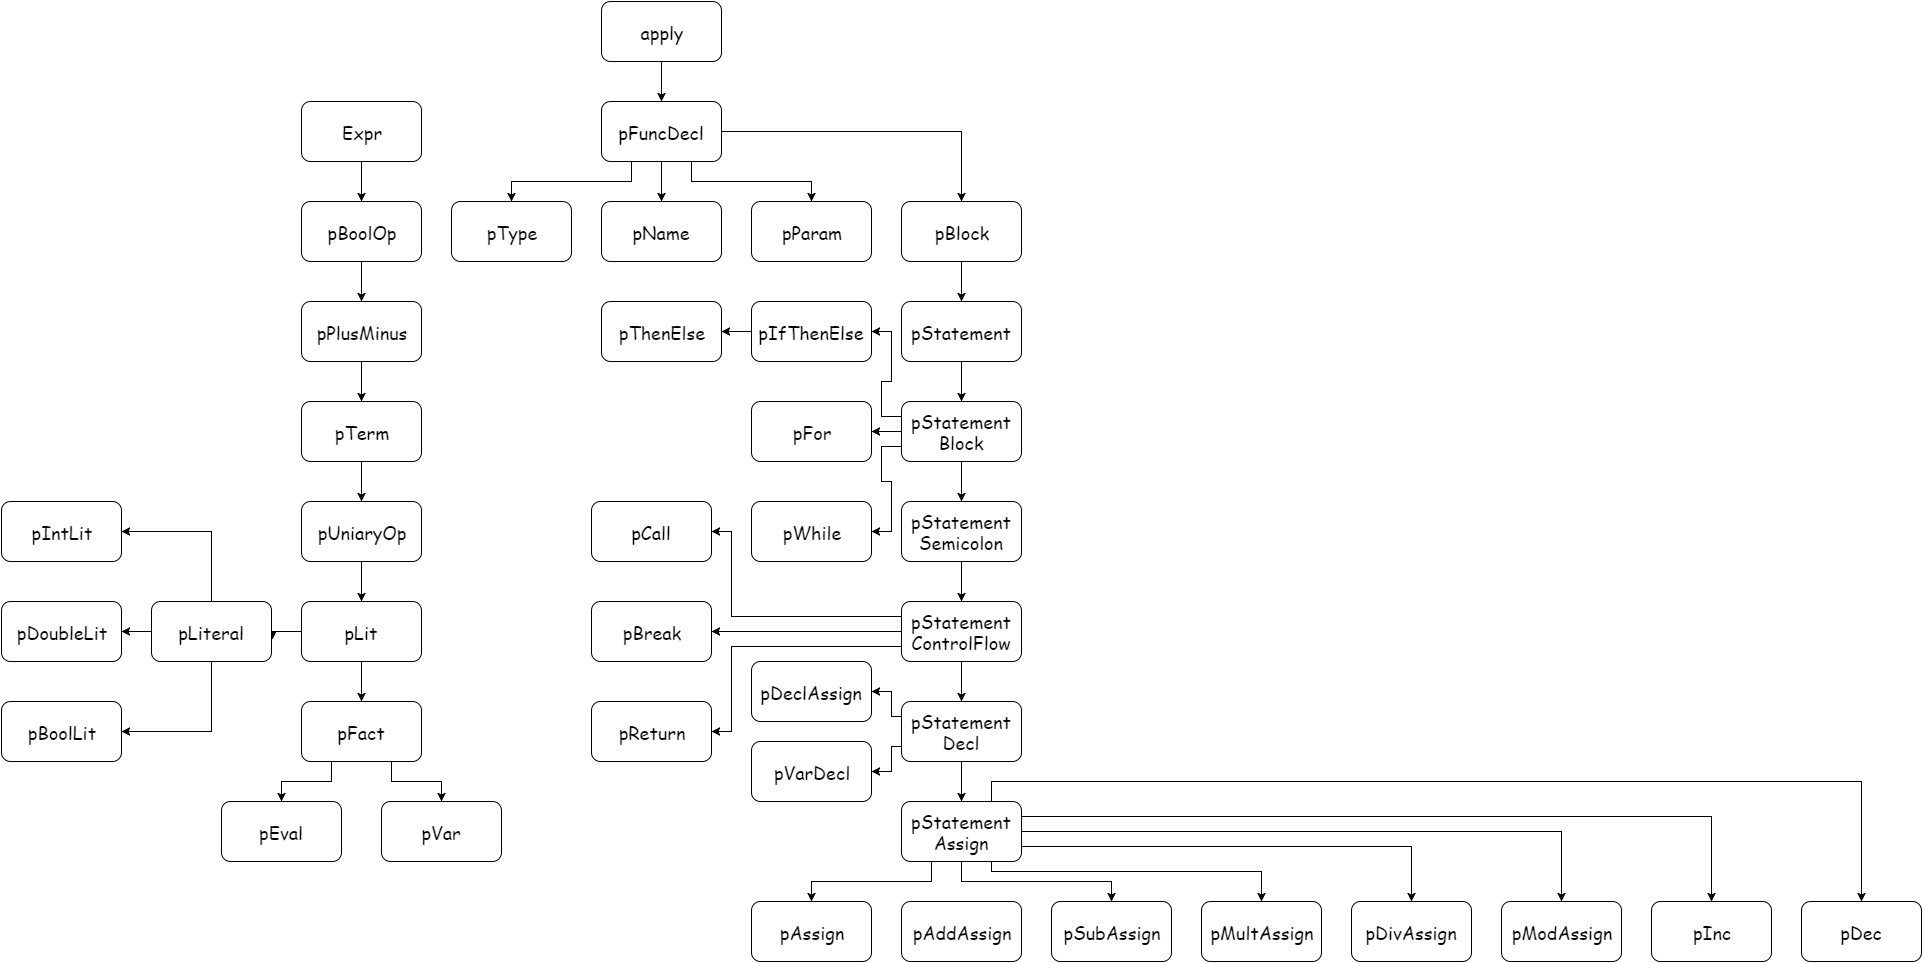

The diagram above was exported from draw.io. Its source (the exported page's mxGraphModel, read from the mxfile embedded in the PNG):
<mxGraphModel dx="2256" dy="760" grid="1" gridSize="10" guides="1" tooltips="1" connect="1" arrows="1" fold="1" page="1" pageScale="1" pageWidth="826" pageHeight="1169" background="#ffffff" math="0" shadow="0">
  <root>
    <mxCell id="0" />
    <mxCell id="1" parent="0" />
    <mxCell id="36" style="edgeStyle=orthogonalEdgeStyle;rounded=0;html=1;exitX=0.5;exitY=1;entryX=0.5;entryY=0;jettySize=auto;orthogonalLoop=1;fontFamily=Comic Sans MS;fontSize=18;" edge="1" parent="1" source="3" target="6">
      <mxGeometry relative="1" as="geometry" />
    </mxCell>
    <mxCell id="3" value="apply" style="rounded=1;whiteSpace=wrap;html=1;fontFamily=Comic Sans MS;fontSize=18;" vertex="1" parent="1">
      <mxGeometry width="120" height="60" as="geometry" />
    </mxCell>
    <mxCell id="4" value="pType" style="rounded=1;whiteSpace=wrap;html=1;fontFamily=Comic Sans MS;fontSize=18;" vertex="1" parent="1">
      <mxGeometry x="-150" y="200" width="120" height="60" as="geometry" />
    </mxCell>
    <mxCell id="5" value="pName" style="rounded=1;whiteSpace=wrap;html=1;fontFamily=Comic Sans MS;fontSize=18;" vertex="1" parent="1">
      <mxGeometry y="200" width="120" height="60" as="geometry" />
    </mxCell>
    <mxCell id="32" style="edgeStyle=orthogonalEdgeStyle;rounded=0;html=1;exitX=0.25;exitY=1;entryX=0.5;entryY=0;jettySize=auto;orthogonalLoop=1;fontFamily=Comic Sans MS;fontSize=18;" edge="1" parent="1" source="6" target="4">
      <mxGeometry relative="1" as="geometry" />
    </mxCell>
    <mxCell id="33" style="edgeStyle=orthogonalEdgeStyle;rounded=0;html=1;exitX=0.5;exitY=1;entryX=0.5;entryY=0;jettySize=auto;orthogonalLoop=1;fontFamily=Comic Sans MS;fontSize=18;" edge="1" parent="1" source="6" target="5">
      <mxGeometry relative="1" as="geometry" />
    </mxCell>
    <mxCell id="34" style="edgeStyle=orthogonalEdgeStyle;rounded=0;html=1;exitX=0.75;exitY=1;entryX=0.5;entryY=0;jettySize=auto;orthogonalLoop=1;fontFamily=Comic Sans MS;fontSize=18;" edge="1" parent="1" source="6" target="7">
      <mxGeometry relative="1" as="geometry" />
    </mxCell>
    <mxCell id="35" style="edgeStyle=orthogonalEdgeStyle;rounded=0;html=1;exitX=1;exitY=0.5;entryX=0.5;entryY=0;jettySize=auto;orthogonalLoop=1;fontFamily=Comic Sans MS;fontSize=18;" edge="1" parent="1" source="6" target="8">
      <mxGeometry relative="1" as="geometry" />
    </mxCell>
    <mxCell id="6" value="pFuncDecl" style="rounded=1;whiteSpace=wrap;html=1;fontFamily=Comic Sans MS;fontSize=18;" vertex="1" parent="1">
      <mxGeometry y="100" width="120" height="60" as="geometry" />
    </mxCell>
    <mxCell id="7" value="pParam" style="rounded=1;whiteSpace=wrap;html=1;fontFamily=Comic Sans MS;fontSize=18;" vertex="1" parent="1">
      <mxGeometry x="150" y="200" width="120" height="60" as="geometry" />
    </mxCell>
    <mxCell id="31" style="edgeStyle=orthogonalEdgeStyle;rounded=0;html=1;exitX=0.5;exitY=1;entryX=0.5;entryY=0;jettySize=auto;orthogonalLoop=1;fontFamily=Comic Sans MS;fontSize=18;" edge="1" parent="1" source="8" target="9">
      <mxGeometry relative="1" as="geometry" />
    </mxCell>
    <mxCell id="8" value="pBlock" style="rounded=1;whiteSpace=wrap;html=1;fontFamily=Comic Sans MS;fontSize=18;" vertex="1" parent="1">
      <mxGeometry x="300" y="200" width="120" height="60" as="geometry" />
    </mxCell>
    <mxCell id="37" style="edgeStyle=orthogonalEdgeStyle;rounded=0;html=1;exitX=0.5;exitY=1;entryX=0.5;entryY=0;jettySize=auto;orthogonalLoop=1;fontFamily=Comic Sans MS;fontSize=18;" edge="1" parent="1" source="9" target="10">
      <mxGeometry relative="1" as="geometry" />
    </mxCell>
    <mxCell id="9" value="&lt;font style=&quot;font-size: 18px&quot;&gt;pStatement&lt;/font&gt;" style="rounded=1;whiteSpace=wrap;html=1;fontFamily=Comic Sans MS;fontSize=18;" vertex="1" parent="1">
      <mxGeometry x="300" y="300" width="120" height="60" as="geometry" />
    </mxCell>
    <mxCell id="27" style="edgeStyle=orthogonalEdgeStyle;rounded=0;html=1;exitX=0;exitY=0.25;entryX=1;entryY=0.5;jettySize=auto;orthogonalLoop=1;fontFamily=Comic Sans MS;fontSize=18;" edge="1" parent="1" source="10" target="25">
      <mxGeometry relative="1" as="geometry" />
    </mxCell>
    <mxCell id="28" style="edgeStyle=orthogonalEdgeStyle;rounded=0;html=1;exitX=0;exitY=0.5;entryX=1;entryY=0.5;jettySize=auto;orthogonalLoop=1;fontFamily=Comic Sans MS;fontSize=18;" edge="1" parent="1" source="10" target="23">
      <mxGeometry relative="1" as="geometry" />
    </mxCell>
    <mxCell id="29" style="edgeStyle=orthogonalEdgeStyle;rounded=0;html=1;exitX=0;exitY=0.75;entryX=1;entryY=0.5;jettySize=auto;orthogonalLoop=1;fontFamily=Comic Sans MS;fontSize=18;" edge="1" parent="1" source="10" target="24">
      <mxGeometry relative="1" as="geometry" />
    </mxCell>
    <mxCell id="38" style="edgeStyle=orthogonalEdgeStyle;rounded=0;html=1;exitX=0.5;exitY=1;entryX=0.5;entryY=0;jettySize=auto;orthogonalLoop=1;fontFamily=Comic Sans MS;fontSize=18;" edge="1" parent="1" source="10" target="11">
      <mxGeometry relative="1" as="geometry" />
    </mxCell>
    <mxCell id="10" value="&lt;font style=&quot;font-size: 18px&quot;&gt;pStatement&lt;/font&gt;&lt;div&gt;&lt;font style=&quot;font-size: 18px&quot;&gt;Block&lt;/font&gt;&lt;/div&gt;" style="rounded=1;whiteSpace=wrap;html=1;fontFamily=Comic Sans MS;fontSize=18;" vertex="1" parent="1">
      <mxGeometry x="300" y="400" width="120" height="60" as="geometry" />
    </mxCell>
    <mxCell id="39" style="edgeStyle=orthogonalEdgeStyle;rounded=0;html=1;exitX=0.5;exitY=1;entryX=0.5;entryY=0;jettySize=auto;orthogonalLoop=1;fontFamily=Comic Sans MS;fontSize=18;" edge="1" parent="1" source="11" target="12">
      <mxGeometry relative="1" as="geometry" />
    </mxCell>
    <mxCell id="11" value="pStatement&lt;div&gt;Semicolon&lt;/div&gt;" style="rounded=1;whiteSpace=wrap;html=1;fontFamily=Comic Sans MS;fontSize=18;" vertex="1" parent="1">
      <mxGeometry x="300" y="500" width="120" height="60" as="geometry" />
    </mxCell>
    <mxCell id="40" style="edgeStyle=orthogonalEdgeStyle;rounded=0;html=1;exitX=0.5;exitY=1;entryX=0.5;entryY=0;jettySize=auto;orthogonalLoop=1;fontFamily=Comic Sans MS;fontSize=18;" edge="1" parent="1" source="12" target="13">
      <mxGeometry relative="1" as="geometry" />
    </mxCell>
    <mxCell id="54" style="edgeStyle=orthogonalEdgeStyle;rounded=0;html=1;exitX=0;exitY=0.25;entryX=1;entryY=0.5;jettySize=auto;orthogonalLoop=1;fontFamily=Comic Sans MS;fontSize=18;" edge="1" parent="1" source="12" target="50">
      <mxGeometry relative="1" as="geometry">
        <Array as="points">
          <mxPoint x="130" y="615" />
          <mxPoint x="130" y="530" />
        </Array>
      </mxGeometry>
    </mxCell>
    <mxCell id="55" style="edgeStyle=orthogonalEdgeStyle;rounded=0;html=1;exitX=0;exitY=0.5;entryX=1;entryY=0.5;jettySize=auto;orthogonalLoop=1;fontFamily=Comic Sans MS;fontSize=18;" edge="1" parent="1" source="12" target="52">
      <mxGeometry relative="1" as="geometry" />
    </mxCell>
    <mxCell id="56" style="edgeStyle=orthogonalEdgeStyle;rounded=0;html=1;exitX=0;exitY=0.75;entryX=1;entryY=0.5;jettySize=auto;orthogonalLoop=1;fontFamily=Comic Sans MS;fontSize=18;" edge="1" parent="1" source="12" target="53">
      <mxGeometry relative="1" as="geometry">
        <Array as="points">
          <mxPoint x="130" y="645" />
          <mxPoint x="130" y="730" />
        </Array>
      </mxGeometry>
    </mxCell>
    <mxCell id="12" value="pStatement&lt;div&gt;ControlFlow&lt;/div&gt;" style="rounded=1;whiteSpace=wrap;html=1;fontFamily=Comic Sans MS;fontSize=18;" vertex="1" parent="1">
      <mxGeometry x="300" y="600" width="120" height="60" as="geometry" />
    </mxCell>
    <mxCell id="41" style="edgeStyle=orthogonalEdgeStyle;rounded=0;html=1;exitX=0.5;exitY=1;entryX=0.5;entryY=0;jettySize=auto;orthogonalLoop=1;fontFamily=Comic Sans MS;fontSize=18;" edge="1" parent="1" source="13" target="14">
      <mxGeometry relative="1" as="geometry" />
    </mxCell>
    <mxCell id="59" style="edgeStyle=orthogonalEdgeStyle;rounded=0;html=1;exitX=0;exitY=0.25;entryX=1;entryY=0.5;jettySize=auto;orthogonalLoop=1;fontFamily=Comic Sans MS;fontSize=18;" edge="1" parent="1" source="13" target="57">
      <mxGeometry relative="1" as="geometry">
        <Array as="points">
          <mxPoint x="290" y="715" />
          <mxPoint x="290" y="690" />
        </Array>
      </mxGeometry>
    </mxCell>
    <mxCell id="60" style="edgeStyle=orthogonalEdgeStyle;rounded=0;html=1;exitX=0;exitY=0.75;entryX=1;entryY=0.5;jettySize=auto;orthogonalLoop=1;fontFamily=Comic Sans MS;fontSize=18;" edge="1" parent="1" source="13" target="58">
      <mxGeometry relative="1" as="geometry">
        <Array as="points">
          <mxPoint x="290" y="745" />
          <mxPoint x="290" y="770" />
        </Array>
      </mxGeometry>
    </mxCell>
    <mxCell id="13" value="pStatement&lt;div&gt;Decl&lt;/div&gt;" style="rounded=1;whiteSpace=wrap;html=1;fontFamily=Comic Sans MS;fontSize=18;" vertex="1" parent="1">
      <mxGeometry x="300" y="700" width="120" height="60" as="geometry" />
    </mxCell>
    <mxCell id="43" style="edgeStyle=orthogonalEdgeStyle;rounded=0;html=1;exitX=0.75;exitY=0;entryX=0.5;entryY=0;jettySize=auto;orthogonalLoop=1;fontFamily=Comic Sans MS;fontSize=18;" edge="1" parent="1" source="14" target="22">
      <mxGeometry relative="1" as="geometry" />
    </mxCell>
    <mxCell id="44" style="edgeStyle=orthogonalEdgeStyle;rounded=0;html=1;exitX=1;exitY=0.25;entryX=0.5;entryY=0;jettySize=auto;orthogonalLoop=1;fontFamily=Comic Sans MS;fontSize=18;" edge="1" parent="1" source="14" target="21">
      <mxGeometry relative="1" as="geometry" />
    </mxCell>
    <mxCell id="45" style="edgeStyle=orthogonalEdgeStyle;rounded=0;html=1;exitX=1;exitY=0.5;entryX=0.5;entryY=0;jettySize=auto;orthogonalLoop=1;fontFamily=Comic Sans MS;fontSize=18;" edge="1" parent="1" source="14" target="20">
      <mxGeometry relative="1" as="geometry" />
    </mxCell>
    <mxCell id="46" style="edgeStyle=orthogonalEdgeStyle;rounded=0;html=1;exitX=1;exitY=0.75;entryX=0.5;entryY=0;jettySize=auto;orthogonalLoop=1;fontFamily=Comic Sans MS;fontSize=18;" edge="1" parent="1" source="14" target="19">
      <mxGeometry relative="1" as="geometry" />
    </mxCell>
    <mxCell id="47" style="edgeStyle=orthogonalEdgeStyle;rounded=0;html=1;exitX=0.75;exitY=1;entryX=0.5;entryY=0;jettySize=auto;orthogonalLoop=1;fontFamily=Comic Sans MS;fontSize=18;" edge="1" parent="1" source="14" target="18">
      <mxGeometry relative="1" as="geometry">
        <Array as="points">
          <mxPoint x="390" y="870" />
          <mxPoint x="660" y="870" />
        </Array>
      </mxGeometry>
    </mxCell>
    <mxCell id="48" style="edgeStyle=orthogonalEdgeStyle;rounded=0;html=1;exitX=0.5;exitY=1;entryX=0.5;entryY=0;jettySize=auto;orthogonalLoop=1;fontFamily=Comic Sans MS;fontSize=18;" edge="1" parent="1" source="14" target="17">
      <mxGeometry relative="1" as="geometry" />
    </mxCell>
    <mxCell id="49" style="edgeStyle=orthogonalEdgeStyle;rounded=0;html=1;exitX=0.25;exitY=1;entryX=0.5;entryY=0;jettySize=auto;orthogonalLoop=1;fontFamily=Comic Sans MS;fontSize=18;" edge="1" parent="1" source="14" target="15">
      <mxGeometry relative="1" as="geometry" />
    </mxCell>
    <mxCell id="14" value="pStatement&lt;div&gt;Assign&lt;/div&gt;" style="rounded=1;whiteSpace=wrap;html=1;fontFamily=Comic Sans MS;fontSize=18;" vertex="1" parent="1">
      <mxGeometry x="300" y="800" width="120" height="60" as="geometry" />
    </mxCell>
    <mxCell id="15" value="pAssign" style="rounded=1;whiteSpace=wrap;html=1;fontFamily=Comic Sans MS;fontSize=18;" vertex="1" parent="1">
      <mxGeometry x="150" y="900" width="120" height="60" as="geometry" />
    </mxCell>
    <mxCell id="16" value="pAddAssign" style="rounded=1;whiteSpace=wrap;html=1;fontFamily=Comic Sans MS;fontSize=18;" vertex="1" parent="1">
      <mxGeometry x="300" y="900" width="120" height="60" as="geometry" />
    </mxCell>
    <mxCell id="17" value="pSubAssign" style="rounded=1;whiteSpace=wrap;html=1;fontFamily=Comic Sans MS;fontSize=18;" vertex="1" parent="1">
      <mxGeometry x="450" y="900" width="120" height="60" as="geometry" />
    </mxCell>
    <mxCell id="18" value="pMultAssign" style="rounded=1;whiteSpace=wrap;html=1;fontFamily=Comic Sans MS;fontSize=18;" vertex="1" parent="1">
      <mxGeometry x="600" y="900" width="120" height="60" as="geometry" />
    </mxCell>
    <mxCell id="19" value="pDivAssign" style="rounded=1;whiteSpace=wrap;html=1;fontFamily=Comic Sans MS;fontSize=18;" vertex="1" parent="1">
      <mxGeometry x="750" y="900" width="120" height="60" as="geometry" />
    </mxCell>
    <mxCell id="20" value="pModAssign" style="rounded=1;whiteSpace=wrap;html=1;fontFamily=Comic Sans MS;fontSize=18;" vertex="1" parent="1">
      <mxGeometry x="900" y="900" width="120" height="60" as="geometry" />
    </mxCell>
    <mxCell id="21" value="pInc" style="rounded=1;whiteSpace=wrap;html=1;fontFamily=Comic Sans MS;fontSize=18;" vertex="1" parent="1">
      <mxGeometry x="1050" y="900" width="120" height="60" as="geometry" />
    </mxCell>
    <mxCell id="22" value="pDec" style="rounded=1;whiteSpace=wrap;html=1;fontFamily=Comic Sans MS;fontSize=18;" vertex="1" parent="1">
      <mxGeometry x="1200" y="900" width="120" height="60" as="geometry" />
    </mxCell>
    <mxCell id="23" value="&lt;font style=&quot;font-size: 18px&quot;&gt;p&lt;/font&gt;&lt;span style=&quot;line-height: 1.2&quot;&gt;For&lt;/span&gt;" style="rounded=1;whiteSpace=wrap;html=1;fontFamily=Comic Sans MS;fontSize=18;" vertex="1" parent="1">
      <mxGeometry x="150" y="400" width="120" height="60" as="geometry" />
    </mxCell>
    <mxCell id="24" value="&lt;font style=&quot;font-size: 18px&quot;&gt;p&lt;/font&gt;&lt;span style=&quot;line-height: 1.2&quot;&gt;While&lt;/span&gt;" style="rounded=1;whiteSpace=wrap;html=1;fontFamily=Comic Sans MS;fontSize=18;" vertex="1" parent="1">
      <mxGeometry x="150" y="500" width="120" height="60" as="geometry" />
    </mxCell>
    <mxCell id="30" style="edgeStyle=orthogonalEdgeStyle;rounded=0;html=1;exitX=0;exitY=0.5;entryX=1;entryY=0.5;jettySize=auto;orthogonalLoop=1;fontFamily=Comic Sans MS;fontSize=18;" edge="1" parent="1" source="25" target="26">
      <mxGeometry relative="1" as="geometry" />
    </mxCell>
    <mxCell id="25" value="&lt;font style=&quot;font-size: 18px&quot;&gt;pIfThenElse&lt;/font&gt;" style="rounded=1;whiteSpace=wrap;html=1;fontFamily=Comic Sans MS;fontSize=18;" vertex="1" parent="1">
      <mxGeometry x="150" y="300" width="120" height="60" as="geometry" />
    </mxCell>
    <mxCell id="26" value="&lt;font style=&quot;font-size: 18px&quot;&gt;pThenElse&lt;/font&gt;" style="rounded=1;whiteSpace=wrap;html=1;fontFamily=Comic Sans MS;fontSize=18;" vertex="1" parent="1">
      <mxGeometry y="300" width="120" height="60" as="geometry" />
    </mxCell>
    <mxCell id="50" value="pCall" style="rounded=1;whiteSpace=wrap;html=1;fontFamily=Comic Sans MS;fontSize=18;" vertex="1" parent="1">
      <mxGeometry x="-10" y="500" width="120" height="60" as="geometry" />
    </mxCell>
    <mxCell id="52" value="pBreak" style="rounded=1;whiteSpace=wrap;html=1;fontFamily=Comic Sans MS;fontSize=18;" vertex="1" parent="1">
      <mxGeometry x="-10" y="600" width="120" height="60" as="geometry" />
    </mxCell>
    <mxCell id="53" value="pReturn" style="rounded=1;whiteSpace=wrap;html=1;fontFamily=Comic Sans MS;fontSize=18;" vertex="1" parent="1">
      <mxGeometry x="-10" y="700" width="120" height="60" as="geometry" />
    </mxCell>
    <mxCell id="57" value="pDeclAssign" style="rounded=1;whiteSpace=wrap;html=1;fontFamily=Comic Sans MS;fontSize=18;" vertex="1" parent="1">
      <mxGeometry x="150" y="660" width="120" height="60" as="geometry" />
    </mxCell>
    <mxCell id="58" value="pVarDecl" style="rounded=1;whiteSpace=wrap;html=1;fontFamily=Comic Sans MS;fontSize=18;" vertex="1" parent="1">
      <mxGeometry x="150" y="740" width="120" height="60" as="geometry" />
    </mxCell>
    <mxCell id="74" style="edgeStyle=orthogonalEdgeStyle;rounded=0;html=1;exitX=0.5;exitY=1;entryX=0.5;entryY=0;jettySize=auto;orthogonalLoop=1;fontFamily=Comic Sans MS;fontSize=18;" edge="1" parent="1" source="61" target="62">
      <mxGeometry relative="1" as="geometry" />
    </mxCell>
    <mxCell id="61" value="Expr" style="rounded=1;whiteSpace=wrap;html=1;fontFamily=Comic Sans MS;fontSize=18;" vertex="1" parent="1">
      <mxGeometry x="-300" y="100" width="120" height="60" as="geometry" />
    </mxCell>
    <mxCell id="75" style="edgeStyle=orthogonalEdgeStyle;rounded=0;html=1;exitX=0.5;exitY=1;entryX=0.5;entryY=0;jettySize=auto;orthogonalLoop=1;fontFamily=Comic Sans MS;fontSize=18;" edge="1" parent="1" source="62" target="63">
      <mxGeometry relative="1" as="geometry" />
    </mxCell>
    <mxCell id="62" value="pBoolOp" style="rounded=1;whiteSpace=wrap;html=1;fontFamily=Comic Sans MS;fontSize=18;" vertex="1" parent="1">
      <mxGeometry x="-300" y="200" width="120" height="60" as="geometry" />
    </mxCell>
    <mxCell id="76" style="edgeStyle=orthogonalEdgeStyle;rounded=0;html=1;exitX=0.5;exitY=1;entryX=0.5;entryY=0;jettySize=auto;orthogonalLoop=1;fontFamily=Comic Sans MS;fontSize=18;" edge="1" parent="1" source="63" target="64">
      <mxGeometry relative="1" as="geometry" />
    </mxCell>
    <mxCell id="63" value="pPlusMinus" style="rounded=1;whiteSpace=wrap;html=1;fontFamily=Comic Sans MS;fontSize=18;" vertex="1" parent="1">
      <mxGeometry x="-300" y="300" width="120" height="60" as="geometry" />
    </mxCell>
    <mxCell id="77" style="edgeStyle=orthogonalEdgeStyle;rounded=0;html=1;exitX=0.5;exitY=1;entryX=0.5;entryY=0;jettySize=auto;orthogonalLoop=1;fontFamily=Comic Sans MS;fontSize=18;" edge="1" parent="1" source="64" target="65">
      <mxGeometry relative="1" as="geometry" />
    </mxCell>
    <mxCell id="64" value="pTerm" style="rounded=1;whiteSpace=wrap;html=1;fontFamily=Comic Sans MS;fontSize=18;" vertex="1" parent="1">
      <mxGeometry x="-300" y="400" width="120" height="60" as="geometry" />
    </mxCell>
    <mxCell id="78" style="edgeStyle=orthogonalEdgeStyle;rounded=0;html=1;exitX=0.5;exitY=1;entryX=0.5;entryY=0;jettySize=auto;orthogonalLoop=1;fontFamily=Comic Sans MS;fontSize=18;" edge="1" parent="1" source="65" target="66">
      <mxGeometry relative="1" as="geometry" />
    </mxCell>
    <mxCell id="65" value="pUniaryOp" style="rounded=1;whiteSpace=wrap;html=1;fontFamily=Comic Sans MS;fontSize=18;" vertex="1" parent="1">
      <mxGeometry x="-300" y="500" width="120" height="60" as="geometry" />
    </mxCell>
    <mxCell id="79" style="edgeStyle=orthogonalEdgeStyle;rounded=0;html=1;exitX=0;exitY=0.5;entryX=1.008;entryY=0.633;entryPerimeter=0;jettySize=auto;orthogonalLoop=1;fontFamily=Comic Sans MS;fontSize=18;" edge="1" parent="1" source="66" target="68">
      <mxGeometry relative="1" as="geometry" />
    </mxCell>
    <mxCell id="83" style="edgeStyle=orthogonalEdgeStyle;rounded=0;html=1;exitX=0.5;exitY=1;entryX=0.5;entryY=0;jettySize=auto;orthogonalLoop=1;fontFamily=Comic Sans MS;fontSize=18;" edge="1" parent="1" source="66" target="67">
      <mxGeometry relative="1" as="geometry" />
    </mxCell>
    <mxCell id="66" value="pLit" style="rounded=1;whiteSpace=wrap;html=1;fontFamily=Comic Sans MS;fontSize=18;" vertex="1" parent="1">
      <mxGeometry x="-300" y="600" width="120" height="60" as="geometry" />
    </mxCell>
    <mxCell id="84" style="edgeStyle=orthogonalEdgeStyle;rounded=0;html=1;exitX=0.25;exitY=1;entryX=0.5;entryY=0;jettySize=auto;orthogonalLoop=1;fontFamily=Comic Sans MS;fontSize=18;" edge="1" parent="1" source="67" target="72">
      <mxGeometry relative="1" as="geometry" />
    </mxCell>
    <mxCell id="85" style="edgeStyle=orthogonalEdgeStyle;rounded=0;html=1;exitX=0.75;exitY=1;entryX=0.5;entryY=0;jettySize=auto;orthogonalLoop=1;fontFamily=Comic Sans MS;fontSize=18;" edge="1" parent="1" source="67" target="73">
      <mxGeometry relative="1" as="geometry" />
    </mxCell>
    <mxCell id="67" value="pFact" style="rounded=1;whiteSpace=wrap;html=1;fontFamily=Comic Sans MS;fontSize=18;" vertex="1" parent="1">
      <mxGeometry x="-300" y="700" width="120" height="60" as="geometry" />
    </mxCell>
    <mxCell id="80" style="edgeStyle=orthogonalEdgeStyle;rounded=0;html=1;exitX=0;exitY=0.5;entryX=1;entryY=0.5;jettySize=auto;orthogonalLoop=1;fontFamily=Comic Sans MS;fontSize=18;" edge="1" parent="1" source="68" target="70">
      <mxGeometry relative="1" as="geometry" />
    </mxCell>
    <mxCell id="81" style="edgeStyle=orthogonalEdgeStyle;rounded=0;html=1;exitX=0.5;exitY=0;entryX=1;entryY=0.5;jettySize=auto;orthogonalLoop=1;fontFamily=Comic Sans MS;fontSize=18;" edge="1" parent="1" source="68" target="69">
      <mxGeometry relative="1" as="geometry" />
    </mxCell>
    <mxCell id="82" style="edgeStyle=orthogonalEdgeStyle;rounded=0;html=1;exitX=0.5;exitY=1;entryX=1;entryY=0.5;jettySize=auto;orthogonalLoop=1;fontFamily=Comic Sans MS;fontSize=18;" edge="1" parent="1" source="68" target="71">
      <mxGeometry relative="1" as="geometry" />
    </mxCell>
    <mxCell id="68" value="pLiteral" style="rounded=1;whiteSpace=wrap;html=1;fontFamily=Comic Sans MS;fontSize=18;" vertex="1" parent="1">
      <mxGeometry x="-450" y="600" width="120" height="60" as="geometry" />
    </mxCell>
    <mxCell id="69" value="pIntLit" style="rounded=1;whiteSpace=wrap;html=1;fontFamily=Comic Sans MS;fontSize=18;" vertex="1" parent="1">
      <mxGeometry x="-600" y="500" width="120" height="60" as="geometry" />
    </mxCell>
    <mxCell id="70" value="pDoubleLit" style="rounded=1;whiteSpace=wrap;html=1;fontFamily=Comic Sans MS;fontSize=18;" vertex="1" parent="1">
      <mxGeometry x="-600" y="600" width="120" height="60" as="geometry" />
    </mxCell>
    <mxCell id="71" value="pBoolLit" style="rounded=1;whiteSpace=wrap;html=1;fontFamily=Comic Sans MS;fontSize=18;" vertex="1" parent="1">
      <mxGeometry x="-600" y="700" width="120" height="60" as="geometry" />
    </mxCell>
    <mxCell id="72" value="pEval" style="rounded=1;whiteSpace=wrap;html=1;fontFamily=Comic Sans MS;fontSize=18;" vertex="1" parent="1">
      <mxGeometry x="-380" y="800" width="120" height="60" as="geometry" />
    </mxCell>
    <mxCell id="73" value="pVar" style="rounded=1;whiteSpace=wrap;html=1;fontFamily=Comic Sans MS;fontSize=18;" vertex="1" parent="1">
      <mxGeometry x="-220" y="800" width="120" height="60" as="geometry" />
    </mxCell>
  </root>
</mxGraphModel>